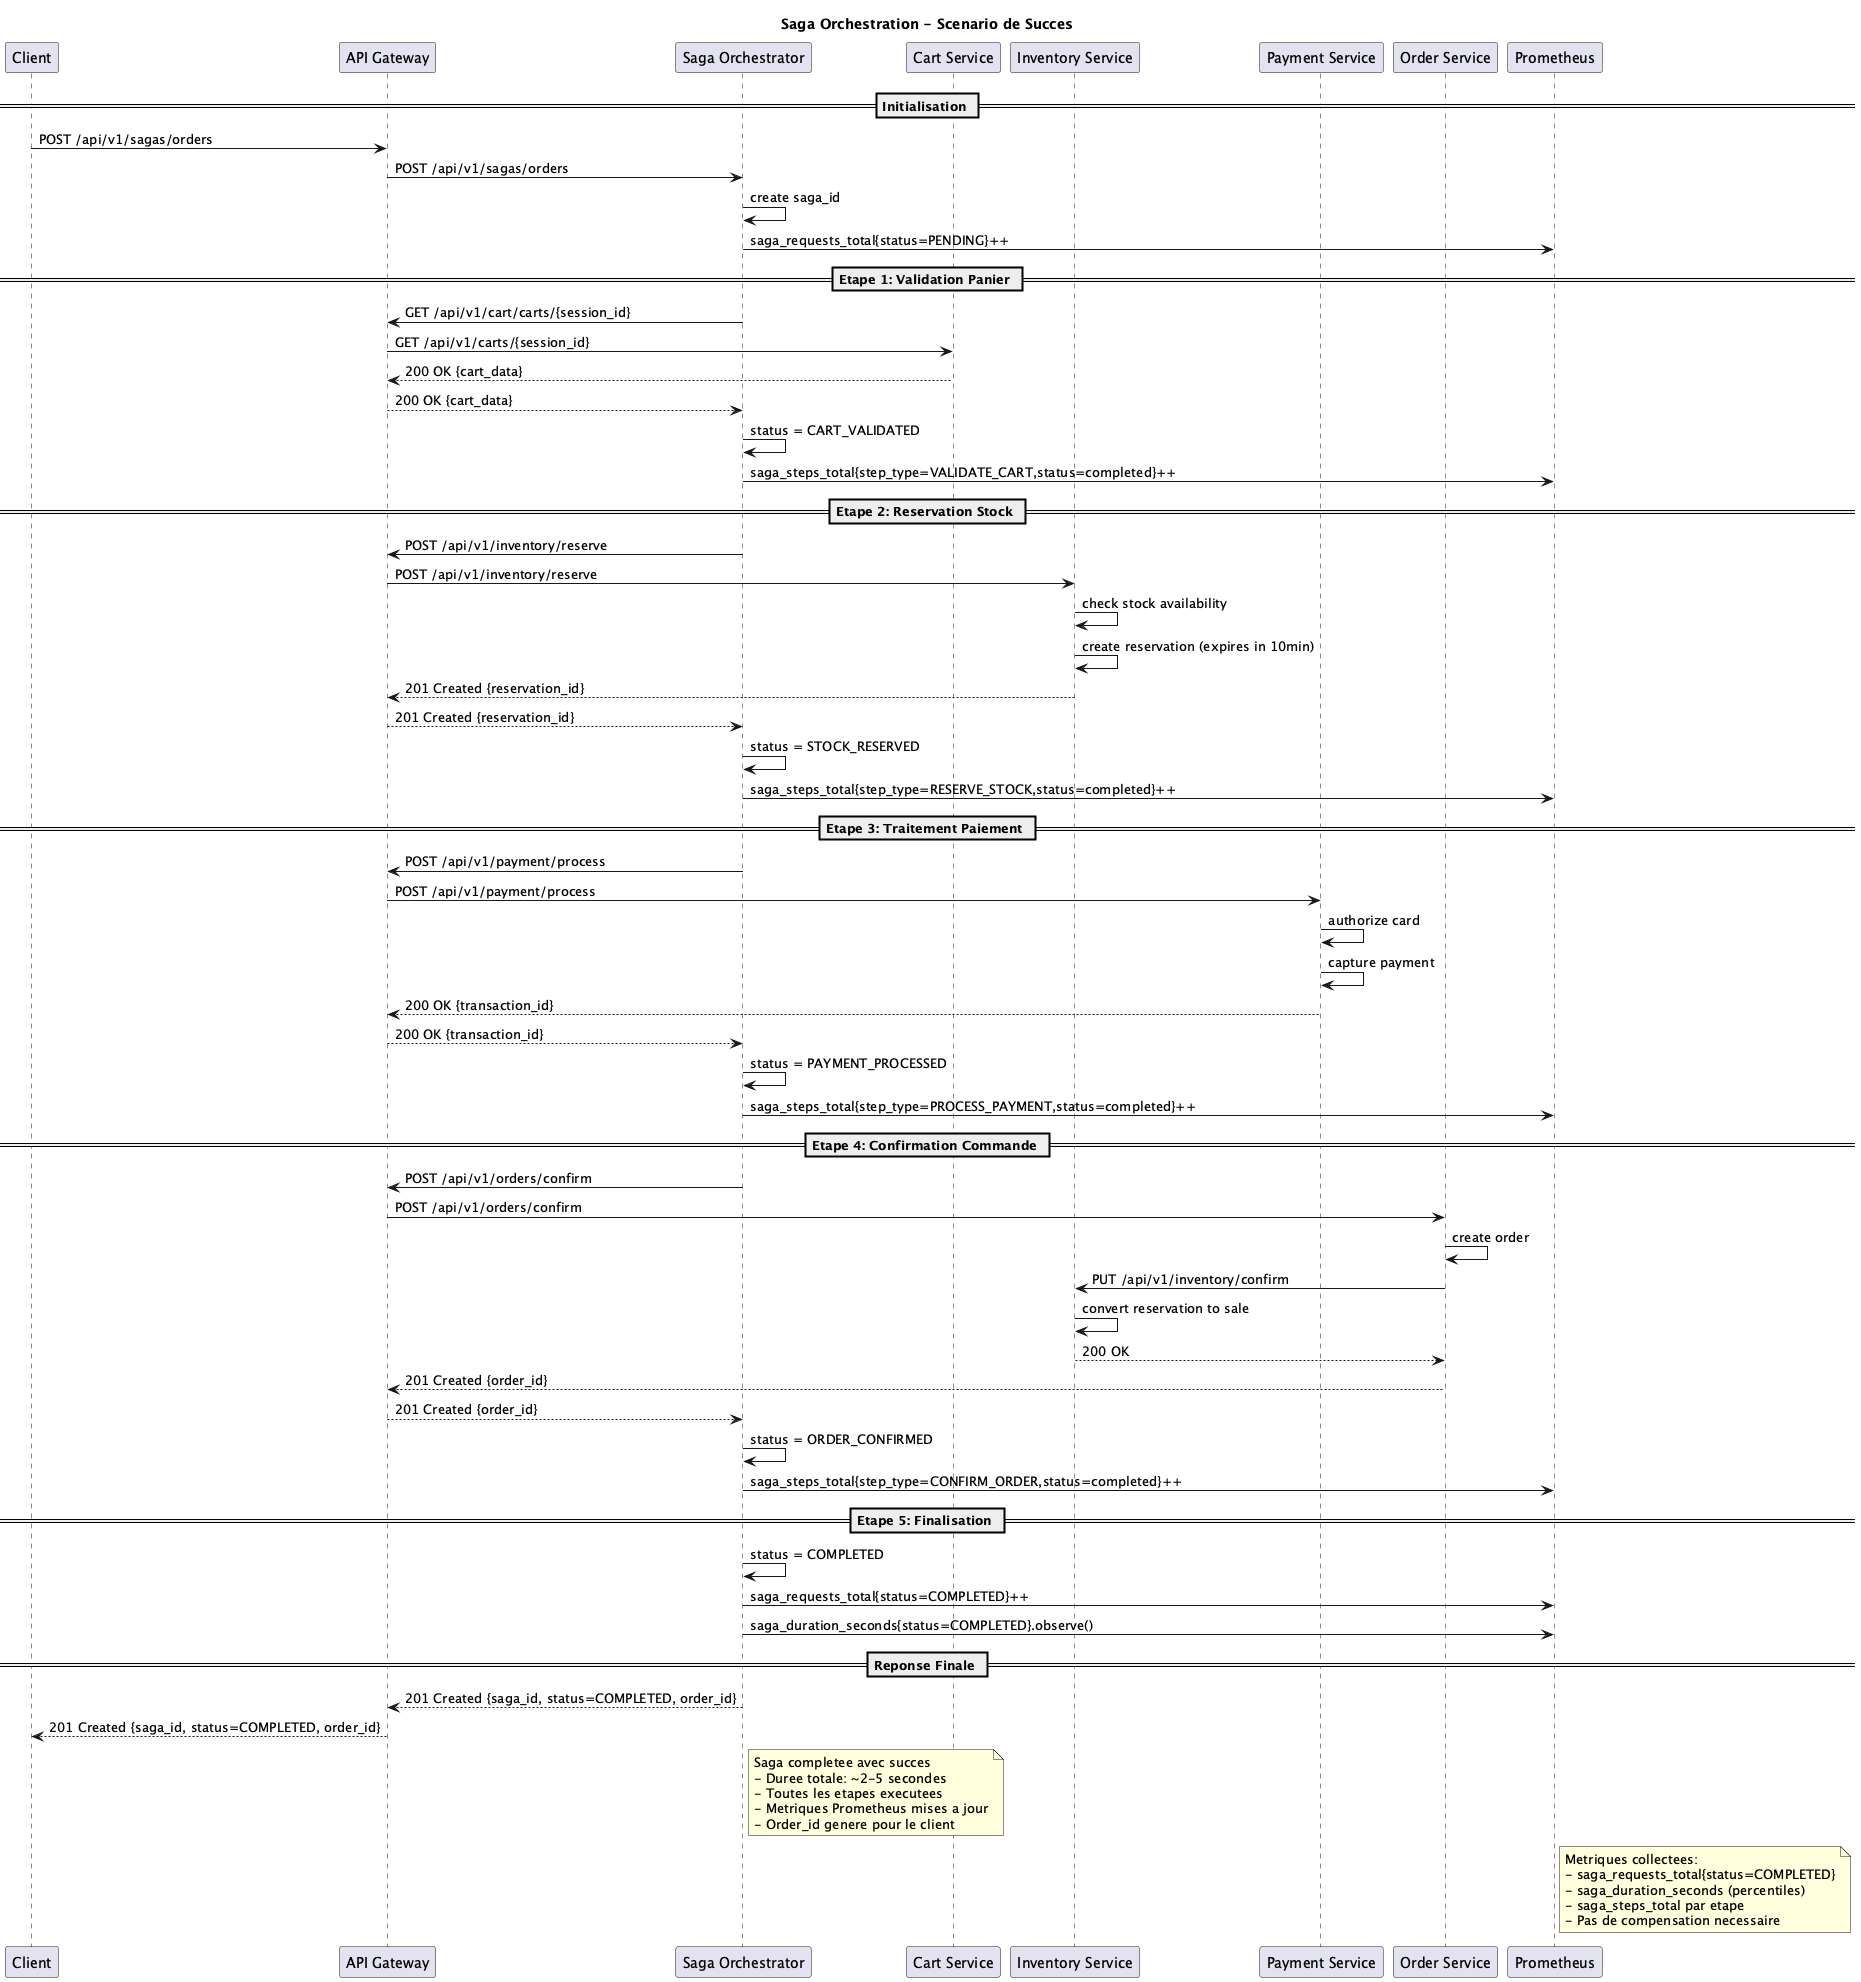

The diagram above was rendered by PlantUML. Its source (embedded in the PNG):
@startuml saga-sequence-success

title Saga Orchestration - Scenario de Succes

participant "Client" as C
participant "API Gateway" as G
participant "Saga Orchestrator" as SO
participant "Cart Service" as CS
participant "Inventory Service" as IS
participant "Payment Service" as PS
participant "Order Service" as OS
participant "Prometheus" as PROM

== Initialisation ==
C -> G: POST /api/v1/sagas/orders
G -> SO: POST /api/v1/sagas/orders
SO -> SO: create saga_id
SO -> PROM: saga_requests_total{status=PENDING}++

== Etape 1: Validation Panier ==
SO -> G: GET /api/v1/cart/carts/{session_id}
G -> CS: GET /api/v1/carts/{session_id}
CS --> G: 200 OK {cart_data}
G --> SO: 200 OK {cart_data}
SO -> SO: status = CART_VALIDATED
SO -> PROM: saga_steps_total{step_type=VALIDATE_CART,status=completed}++

== Etape 2: Reservation Stock ==
SO -> G: POST /api/v1/inventory/reserve
G -> IS: POST /api/v1/inventory/reserve
IS -> IS: check stock availability
IS -> IS: create reservation (expires in 10min)
IS --> G: 201 Created {reservation_id}
G --> SO: 201 Created {reservation_id}
SO -> SO: status = STOCK_RESERVED
SO -> PROM: saga_steps_total{step_type=RESERVE_STOCK,status=completed}++

== Etape 3: Traitement Paiement ==
SO -> G: POST /api/v1/payment/process
G -> PS: POST /api/v1/payment/process
PS -> PS: authorize card
PS -> PS: capture payment
PS --> G: 200 OK {transaction_id}
G --> SO: 200 OK {transaction_id}
SO -> SO: status = PAYMENT_PROCESSED
SO -> PROM: saga_steps_total{step_type=PROCESS_PAYMENT,status=completed}++

== Etape 4: Confirmation Commande ==
SO -> G: POST /api/v1/orders/confirm
G -> OS: POST /api/v1/orders/confirm
OS -> OS: create order
OS -> IS: PUT /api/v1/inventory/confirm
IS -> IS: convert reservation to sale
IS --> OS: 200 OK
OS --> G: 201 Created {order_id}
G --> SO: 201 Created {order_id}
SO -> SO: status = ORDER_CONFIRMED
SO -> PROM: saga_steps_total{step_type=CONFIRM_ORDER,status=completed}++

== Etape 5: Finalisation ==
SO -> SO: status = COMPLETED
SO -> PROM: saga_requests_total{status=COMPLETED}++
SO -> PROM: saga_duration_seconds{status=COMPLETED}.observe()

== Reponse Finale ==
SO --> G: 201 Created {saga_id, status=COMPLETED, order_id}
G --> C: 201 Created {saga_id, status=COMPLETED, order_id}

note right of SO
Saga completee avec succes
- Duree totale: ~2-5 secondes
- Toutes les etapes executees
- Metriques Prometheus mises a jour
- Order_id genere pour le client
end note

note right of PROM
Metriques collectees:
- saga_requests_total{status=COMPLETED}
- saga_duration_seconds (percentiles)
- saga_steps_total par etape
- Pas de compensation necessaire
end note

@enduml